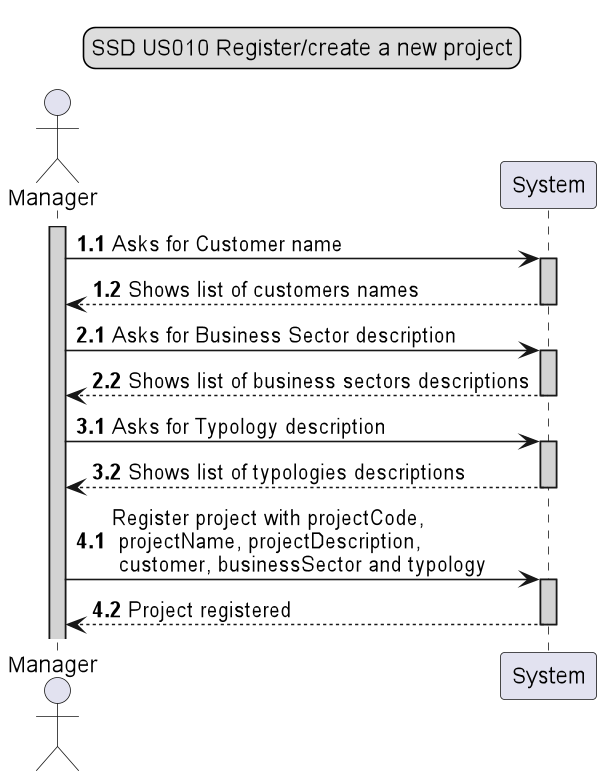

The diagram above was rendered by PlantUML. Its source (embedded in the PNG):
@startuml

legend top
SSD US010 Register/create a new project
end legend

actor Manager

activate Manager #lightgrey

autonumber 1.1
Manager -> System: Asks for Customer name
activate System#lightgrey
Manager <-- System: Shows list of customers names
deactivate


autonumber 2.1
Manager -> System: Asks for Business Sector description
activate System#lightgrey
Manager <-- System: Shows list of business sectors descriptions
deactivate

autonumber 3.1
Manager -> System: Asks for Typology description
activate System#lightgrey
Manager <-- System: Shows list of typologies descriptions
deactivate


autonumber 4.1
Manager -> System: Register project with projectCode,\n projectName, projectDescription,\n customer, businessSector and typology
activate System#lightgrey
Manager <-- System: Project registered
deactivate

@enduml